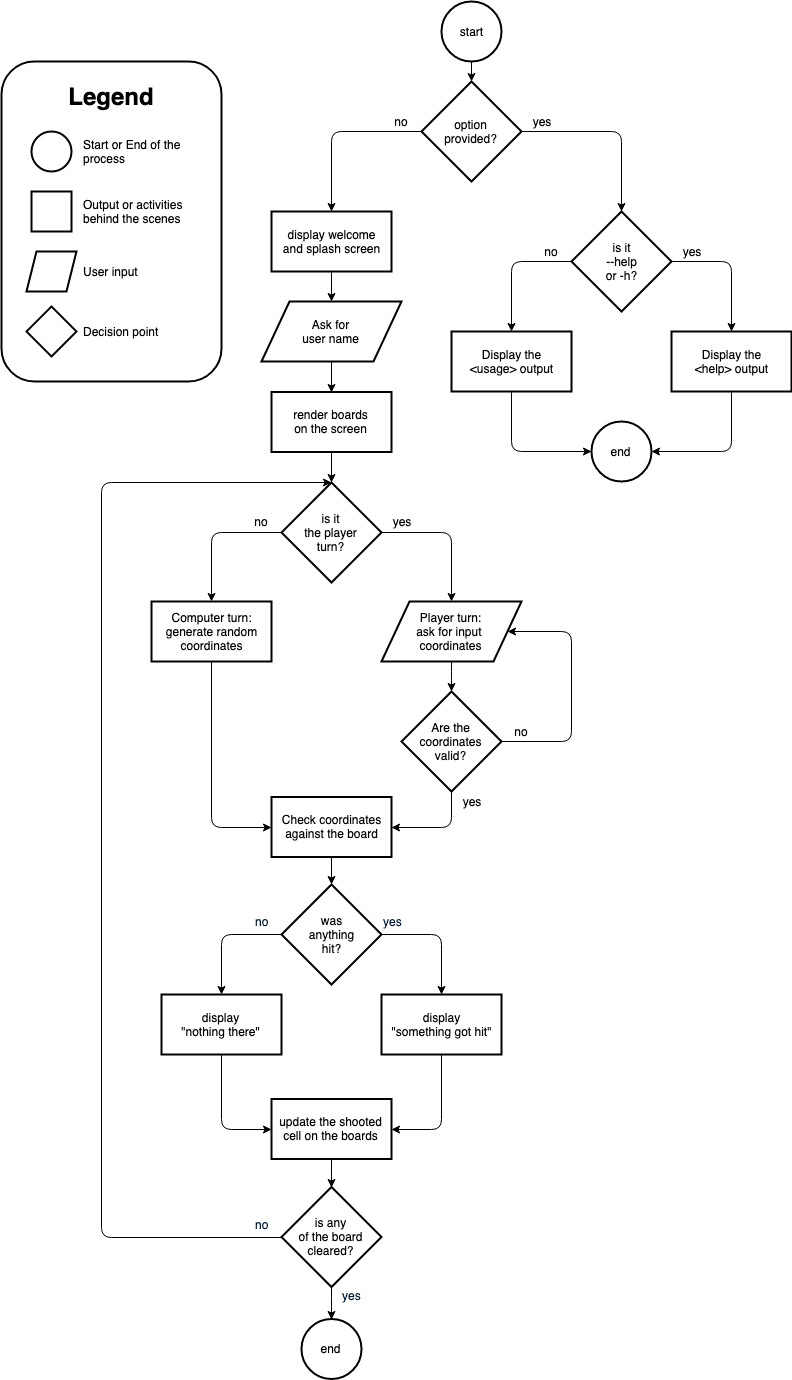

The diagram above was exported from draw.io. Its source (the exported page's mxGraphModel, read from the mxfile embedded in the PNG):
<mxGraphModel dx="946" dy="1349" grid="1" gridSize="10" guides="1" tooltips="1" connect="1" arrows="1" fold="1" page="1" pageScale="1" pageWidth="1169" pageHeight="827" background="#ffffff" math="0" shadow="0">
  <root>
    <mxCell id="0" />
    <mxCell id="1" parent="0" />
    <mxCell id="2" value="" style="rounded=1;whiteSpace=wrap;html=1;strokeWidth=2;fillColor=none;" vertex="1" parent="1">
      <mxGeometry x="310" y="-60" width="220" height="320" as="geometry" />
    </mxCell>
    <mxCell id="3" value="yes" style="text;fontColor=#001933;fontStyle=0;html=1;strokeColor=none;gradientColor=none;fillColor=none;strokeWidth=2;" vertex="1" parent="1">
      <mxGeometry x="690" y="787" width="40" height="26" as="geometry" />
    </mxCell>
    <mxCell id="4" value="no" style="text;fontColor=#001933;fontStyle=0;html=1;strokeColor=none;gradientColor=none;fillColor=none;strokeWidth=2;align=center;" vertex="1" parent="1">
      <mxGeometry x="550" y="787" width="40" height="26" as="geometry" />
    </mxCell>
    <mxCell id="5" style="edgeStyle=orthogonalEdgeStyle;rounded=1;orthogonalLoop=1;jettySize=auto;html=1;entryX=0.5;entryY=0;entryDx=0;entryDy=0;" edge="1" source="6" target="50" parent="1">
      <mxGeometry relative="1" as="geometry" />
    </mxCell>
    <mxCell id="6" value="start" style="ellipse;whiteSpace=wrap;html=1;strokeWidth=2;" vertex="1" parent="1">
      <mxGeometry x="750" y="-120" width="60" height="60" as="geometry" />
    </mxCell>
    <mxCell id="7" style="edgeStyle=orthogonalEdgeStyle;rounded=0;orthogonalLoop=1;jettySize=auto;html=1;entryX=0.5;entryY=0;entryDx=0;entryDy=0;" edge="1" source="8" target="10" parent="1">
      <mxGeometry relative="1" as="geometry" />
    </mxCell>
    <mxCell id="8" value="display welcome&lt;br&gt;and splash screen" style="rounded=0;whiteSpace=wrap;html=1;strokeWidth=2;" vertex="1" parent="1">
      <mxGeometry x="580" y="90" width="120" height="60" as="geometry" />
    </mxCell>
    <mxCell id="9" style="edgeStyle=orthogonalEdgeStyle;rounded=0;orthogonalLoop=1;jettySize=auto;html=1;entryX=0.5;entryY=0;entryDx=0;entryDy=0;" edge="1" source="10" target="12" parent="1">
      <mxGeometry relative="1" as="geometry" />
    </mxCell>
    <mxCell id="10" value="Ask for&lt;br&gt;user name" style="shape=parallelogram;perimeter=parallelogramPerimeter;whiteSpace=wrap;html=1;strokeWidth=2;" vertex="1" parent="1">
      <mxGeometry x="570" y="180" width="140" height="60" as="geometry" />
    </mxCell>
    <mxCell id="11" style="edgeStyle=orthogonalEdgeStyle;rounded=0;orthogonalLoop=1;jettySize=auto;html=1;entryX=0.5;entryY=0;entryDx=0;entryDy=0;" edge="1" source="12" target="27" parent="1">
      <mxGeometry relative="1" as="geometry" />
    </mxCell>
    <mxCell id="12" value="render boards&lt;br&gt;on the screen" style="rounded=0;whiteSpace=wrap;html=1;strokeWidth=2;" vertex="1" parent="1">
      <mxGeometry x="580" y="270.5" width="120" height="60" as="geometry" />
    </mxCell>
    <mxCell id="13" style="edgeStyle=orthogonalEdgeStyle;orthogonalLoop=1;jettySize=auto;html=1;entryX=0.5;entryY=0;entryDx=0;entryDy=0;rounded=1;" edge="1" source="15" target="19" parent="1">
      <mxGeometry relative="1" as="geometry">
        <Array as="points">
          <mxPoint x="750" y="813" />
        </Array>
      </mxGeometry>
    </mxCell>
    <mxCell id="14" style="edgeStyle=orthogonalEdgeStyle;rounded=1;orthogonalLoop=1;jettySize=auto;html=1;entryX=0.5;entryY=0;entryDx=0;entryDy=0;" edge="1" source="15" target="17" parent="1">
      <mxGeometry relative="1" as="geometry">
        <Array as="points">
          <mxPoint x="530" y="813" />
        </Array>
      </mxGeometry>
    </mxCell>
    <mxCell id="15" value="was&lt;br&gt;anything&lt;br&gt;hit?" style="rhombus;whiteSpace=wrap;html=1;strokeWidth=2;" vertex="1" parent="1">
      <mxGeometry x="590" y="763" width="100" height="100" as="geometry" />
    </mxCell>
    <mxCell id="16" style="edgeStyle=orthogonalEdgeStyle;rounded=1;orthogonalLoop=1;jettySize=auto;html=1;entryX=0;entryY=0.5;entryDx=0;entryDy=0;" edge="1" source="17" target="38" parent="1">
      <mxGeometry relative="1" as="geometry" />
    </mxCell>
    <mxCell id="17" value="&lt;span style=&quot;white-space: normal&quot;&gt;display&lt;/span&gt;&lt;br style=&quot;white-space: normal&quot;&gt;&lt;span style=&quot;white-space: normal&quot;&gt;&quot;nothing there&quot;&lt;/span&gt;" style="rounded=0;whiteSpace=wrap;html=1;strokeWidth=2;" vertex="1" parent="1">
      <mxGeometry x="470" y="873" width="120" height="60" as="geometry" />
    </mxCell>
    <mxCell id="18" style="edgeStyle=orthogonalEdgeStyle;rounded=1;orthogonalLoop=1;jettySize=auto;html=1;entryX=1;entryY=0.5;entryDx=0;entryDy=0;" edge="1" source="19" target="38" parent="1">
      <mxGeometry relative="1" as="geometry" />
    </mxCell>
    <mxCell id="19" value="display&lt;br&gt;&quot;something got hit&quot;" style="rounded=0;whiteSpace=wrap;html=1;strokeWidth=2;" vertex="1" parent="1">
      <mxGeometry x="690" y="873" width="120" height="60" as="geometry" />
    </mxCell>
    <mxCell id="20" style="edgeStyle=orthogonalEdgeStyle;rounded=0;orthogonalLoop=1;jettySize=auto;html=1;entryX=0.5;entryY=0;entryDx=0;entryDy=0;" edge="1" source="21" target="15" parent="1">
      <mxGeometry relative="1" as="geometry" />
    </mxCell>
    <mxCell id="21" value="Check coordinates&lt;br&gt;against the board" style="rounded=0;whiteSpace=wrap;html=1;strokeWidth=2;" vertex="1" parent="1">
      <mxGeometry x="580" y="675.5" width="120" height="60" as="geometry" />
    </mxCell>
    <mxCell id="22" style="edgeStyle=orthogonalEdgeStyle;rounded=1;orthogonalLoop=1;jettySize=auto;html=1;entryX=0.5;entryY=0;entryDx=0;entryDy=0;" edge="1" source="24" target="27" parent="1">
      <mxGeometry relative="1" as="geometry">
        <mxPoint x="550" y="361" as="targetPoint" />
        <Array as="points">
          <mxPoint x="410" y="1116" />
          <mxPoint x="410" y="361" />
        </Array>
      </mxGeometry>
    </mxCell>
    <mxCell id="23" style="edgeStyle=orthogonalEdgeStyle;rounded=1;orthogonalLoop=1;jettySize=auto;html=1;entryX=0.5;entryY=0;entryDx=0;entryDy=0;" edge="1" source="24" target="36" parent="1">
      <mxGeometry relative="1" as="geometry">
        <mxPoint x="640" y="1191" as="targetPoint" />
      </mxGeometry>
    </mxCell>
    <mxCell id="24" value="is any&lt;br&gt;of the board cleared?" style="rhombus;whiteSpace=wrap;html=1;strokeWidth=2;" vertex="1" parent="1">
      <mxGeometry x="590" y="1065.5" width="100" height="100" as="geometry" />
    </mxCell>
    <mxCell id="25" style="edgeStyle=orthogonalEdgeStyle;rounded=1;orthogonalLoop=1;jettySize=auto;html=1;entryX=0.5;entryY=0;entryDx=0;entryDy=0;" edge="1" source="27" target="29" parent="1">
      <mxGeometry relative="1" as="geometry">
        <Array as="points">
          <mxPoint x="760" y="411" />
        </Array>
      </mxGeometry>
    </mxCell>
    <mxCell id="26" style="edgeStyle=orthogonalEdgeStyle;rounded=1;orthogonalLoop=1;jettySize=auto;html=1;entryX=0.5;entryY=0;entryDx=0;entryDy=0;" edge="1" source="27" target="31" parent="1">
      <mxGeometry relative="1" as="geometry">
        <Array as="points">
          <mxPoint x="520" y="411" />
        </Array>
      </mxGeometry>
    </mxCell>
    <mxCell id="27" value="is it&lt;br&gt;the player&lt;br&gt;turn?" style="rhombus;whiteSpace=wrap;html=1;strokeWidth=2;" vertex="1" parent="1">
      <mxGeometry x="590" y="361" width="100" height="100" as="geometry" />
    </mxCell>
    <mxCell id="28" style="edgeStyle=orthogonalEdgeStyle;rounded=1;orthogonalLoop=1;jettySize=auto;html=1;entryX=0.5;entryY=0;entryDx=0;entryDy=0;" edge="1" source="29" target="65" parent="1">
      <mxGeometry relative="1" as="geometry" />
    </mxCell>
    <mxCell id="29" value="Player turn:&lt;br&gt;ask for input&amp;nbsp;&lt;br&gt;coordinates" style="shape=parallelogram;perimeter=parallelogramPerimeter;whiteSpace=wrap;html=1;strokeWidth=2;" vertex="1" parent="1">
      <mxGeometry x="690" y="480" width="140" height="60" as="geometry" />
    </mxCell>
    <mxCell id="30" style="edgeStyle=orthogonalEdgeStyle;rounded=1;orthogonalLoop=1;jettySize=auto;html=1;entryX=0;entryY=0.5;entryDx=0;entryDy=0;" edge="1" source="31" target="21" parent="1">
      <mxGeometry relative="1" as="geometry" />
    </mxCell>
    <mxCell id="31" value="Computer turn:&lt;br&gt;generate random&lt;br&gt;coordinates" style="rounded=0;whiteSpace=wrap;html=1;strokeWidth=2;" vertex="1" parent="1">
      <mxGeometry x="460" y="480" width="120" height="60" as="geometry" />
    </mxCell>
    <mxCell id="32" value="yes" style="text;html=1;strokeColor=none;fillColor=none;align=center;verticalAlign=middle;whiteSpace=wrap;rounded=0;" vertex="1" parent="1">
      <mxGeometry x="690" y="390" width="40" height="20" as="geometry" />
    </mxCell>
    <mxCell id="33" value="no" style="text;html=1;strokeColor=none;fillColor=none;align=center;verticalAlign=middle;whiteSpace=wrap;rounded=0;" vertex="1" parent="1">
      <mxGeometry x="550" y="390" width="40" height="20" as="geometry" />
    </mxCell>
    <mxCell id="34" value="no" style="text;fontColor=#001933;fontStyle=0;html=1;strokeColor=none;gradientColor=none;fillColor=none;strokeWidth=2;align=center;" vertex="1" parent="1">
      <mxGeometry x="550" y="1089.5" width="40" height="26" as="geometry" />
    </mxCell>
    <mxCell id="35" value="yes" style="text;fontColor=#001933;fontStyle=0;html=1;strokeColor=none;gradientColor=none;fillColor=none;strokeWidth=2;align=center;" vertex="1" parent="1">
      <mxGeometry x="640" y="1161" width="40" height="26" as="geometry" />
    </mxCell>
    <mxCell id="36" value="end" style="ellipse;whiteSpace=wrap;html=1;strokeWidth=2;" vertex="1" parent="1">
      <mxGeometry x="610" y="1197.5" width="60" height="60" as="geometry" />
    </mxCell>
    <mxCell id="37" style="edgeStyle=orthogonalEdgeStyle;rounded=1;orthogonalLoop=1;jettySize=auto;html=1;entryX=0.5;entryY=0;entryDx=0;entryDy=0;" edge="1" source="38" target="24" parent="1">
      <mxGeometry relative="1" as="geometry" />
    </mxCell>
    <mxCell id="38" value="update the shooted cell on the boards" style="rounded=0;whiteSpace=wrap;html=1;strokeWidth=2;" vertex="1" parent="1">
      <mxGeometry x="580" y="977.5" width="120" height="60" as="geometry" />
    </mxCell>
    <mxCell id="39" value="" style="ellipse;whiteSpace=wrap;html=1;strokeWidth=2;" vertex="1" parent="1">
      <mxGeometry x="340" y="10" width="40" height="40" as="geometry" />
    </mxCell>
    <mxCell id="40" value="" style="rounded=0;whiteSpace=wrap;html=1;strokeWidth=2;" vertex="1" parent="1">
      <mxGeometry x="340" y="70" width="40" height="40" as="geometry" />
    </mxCell>
    <mxCell id="41" value="" style="shape=parallelogram;perimeter=parallelogramPerimeter;whiteSpace=wrap;html=1;strokeWidth=2;" vertex="1" parent="1">
      <mxGeometry x="335" y="130" width="50" height="40" as="geometry" />
    </mxCell>
    <mxCell id="42" value="" style="rhombus;whiteSpace=wrap;html=1;strokeWidth=2;" vertex="1" parent="1">
      <mxGeometry x="335" y="185" width="50" height="50" as="geometry" />
    </mxCell>
    <mxCell id="43" value="Start or End of the process&amp;nbsp;" style="text;html=1;strokeColor=none;fillColor=none;align=left;verticalAlign=middle;whiteSpace=wrap;rounded=0;" vertex="1" parent="1">
      <mxGeometry x="390" y="20" width="110" height="20" as="geometry" />
    </mxCell>
    <mxCell id="44" value="Output or activities behind the scenes" style="text;html=1;strokeColor=none;fillColor=none;align=left;verticalAlign=middle;whiteSpace=wrap;rounded=0;" vertex="1" parent="1">
      <mxGeometry x="390" y="80" width="110" height="20" as="geometry" />
    </mxCell>
    <mxCell id="45" value="User input" style="text;html=1;strokeColor=none;fillColor=none;align=left;verticalAlign=middle;whiteSpace=wrap;rounded=0;" vertex="1" parent="1">
      <mxGeometry x="390" y="140" width="110" height="20" as="geometry" />
    </mxCell>
    <mxCell id="46" value="Decision point" style="text;html=1;strokeColor=none;fillColor=none;align=left;verticalAlign=middle;whiteSpace=wrap;rounded=0;" vertex="1" parent="1">
      <mxGeometry x="390" y="200" width="110" height="20" as="geometry" />
    </mxCell>
    <mxCell id="47" value="&lt;font style=&quot;font-size: 24px&quot;&gt;&lt;b&gt;Legend&lt;/b&gt;&lt;/font&gt;" style="text;html=1;strokeColor=none;fillColor=none;align=center;verticalAlign=middle;whiteSpace=wrap;rounded=0;" vertex="1" parent="1">
      <mxGeometry x="340" y="-40" width="160" height="30" as="geometry" />
    </mxCell>
    <mxCell id="48" style="edgeStyle=orthogonalEdgeStyle;rounded=1;orthogonalLoop=1;jettySize=auto;html=1;entryX=0.5;entryY=0;entryDx=0;entryDy=0;" edge="1" source="50" target="55" parent="1">
      <mxGeometry relative="1" as="geometry" />
    </mxCell>
    <mxCell id="49" style="edgeStyle=orthogonalEdgeStyle;rounded=1;orthogonalLoop=1;jettySize=auto;html=1;entryX=0.5;entryY=0;entryDx=0;entryDy=0;" edge="1" source="50" target="8" parent="1">
      <mxGeometry relative="1" as="geometry">
        <mxPoint x="440" y="-180" as="targetPoint" />
      </mxGeometry>
    </mxCell>
    <mxCell id="50" value="option&lt;br&gt;provided?" style="rhombus;whiteSpace=wrap;html=1;strokeWidth=2;" vertex="1" parent="1">
      <mxGeometry x="730" y="-40" width="100" height="100" as="geometry" />
    </mxCell>
    <mxCell id="51" style="edgeStyle=orthogonalEdgeStyle;rounded=1;orthogonalLoop=1;jettySize=auto;html=1;entryX=1;entryY=0.5;entryDx=0;entryDy=0;" edge="1" source="52" target="58" parent="1">
      <mxGeometry relative="1" as="geometry">
        <Array as="points">
          <mxPoint x="1040" y="330" />
        </Array>
      </mxGeometry>
    </mxCell>
    <mxCell id="52" value="Display the&lt;br&gt;&amp;lt;help&amp;gt; output" style="rounded=0;whiteSpace=wrap;html=1;strokeWidth=2;" vertex="1" parent="1">
      <mxGeometry x="980" y="210" width="120" height="60" as="geometry" />
    </mxCell>
    <mxCell id="53" style="edgeStyle=orthogonalEdgeStyle;rounded=1;orthogonalLoop=1;jettySize=auto;html=1;entryX=0.5;entryY=0;entryDx=0;entryDy=0;" edge="1" source="55" target="52" parent="1">
      <mxGeometry relative="1" as="geometry">
        <Array as="points">
          <mxPoint x="1040" y="140" />
        </Array>
      </mxGeometry>
    </mxCell>
    <mxCell id="54" style="edgeStyle=orthogonalEdgeStyle;rounded=1;orthogonalLoop=1;jettySize=auto;html=1;entryX=0.5;entryY=0;entryDx=0;entryDy=0;" edge="1" source="55" target="57" parent="1">
      <mxGeometry relative="1" as="geometry">
        <Array as="points">
          <mxPoint x="820" y="140" />
        </Array>
      </mxGeometry>
    </mxCell>
    <mxCell id="55" value="is it&lt;br&gt;--help&lt;br&gt;or -h?" style="rhombus;whiteSpace=wrap;html=1;strokeWidth=2;" vertex="1" parent="1">
      <mxGeometry x="880" y="90" width="100" height="100" as="geometry" />
    </mxCell>
    <mxCell id="56" style="edgeStyle=orthogonalEdgeStyle;rounded=1;orthogonalLoop=1;jettySize=auto;html=1;entryX=0;entryY=0.5;entryDx=0;entryDy=0;" edge="1" source="57" target="58" parent="1">
      <mxGeometry relative="1" as="geometry">
        <Array as="points">
          <mxPoint x="820" y="330" />
        </Array>
      </mxGeometry>
    </mxCell>
    <mxCell id="57" value="Display the&lt;br&gt;&amp;lt;usage&amp;gt; output" style="rounded=0;whiteSpace=wrap;html=1;strokeWidth=2;" vertex="1" parent="1">
      <mxGeometry x="760" y="210" width="120" height="60" as="geometry" />
    </mxCell>
    <mxCell id="58" value="end" style="ellipse;whiteSpace=wrap;html=1;strokeWidth=2;" vertex="1" parent="1">
      <mxGeometry x="900" y="300" width="60" height="60" as="geometry" />
    </mxCell>
    <mxCell id="59" value="yes" style="text;html=1;strokeColor=none;fillColor=none;align=center;verticalAlign=middle;whiteSpace=wrap;rounded=0;" vertex="1" parent="1">
      <mxGeometry x="980" y="120" width="40" height="20" as="geometry" />
    </mxCell>
    <mxCell id="60" value="no" style="text;html=1;strokeColor=none;fillColor=none;align=center;verticalAlign=middle;whiteSpace=wrap;rounded=0;" vertex="1" parent="1">
      <mxGeometry x="840" y="120" width="40" height="20" as="geometry" />
    </mxCell>
    <mxCell id="61" value="yes" style="text;html=1;strokeColor=none;fillColor=none;align=center;verticalAlign=middle;whiteSpace=wrap;rounded=0;" vertex="1" parent="1">
      <mxGeometry x="830" y="-10" width="40" height="20" as="geometry" />
    </mxCell>
    <mxCell id="62" value="no" style="text;html=1;strokeColor=none;fillColor=none;align=center;verticalAlign=middle;whiteSpace=wrap;rounded=0;" vertex="1" parent="1">
      <mxGeometry x="690" y="-10" width="40" height="20" as="geometry" />
    </mxCell>
    <mxCell id="63" style="edgeStyle=orthogonalEdgeStyle;rounded=1;orthogonalLoop=1;jettySize=auto;html=1;entryX=1;entryY=0.5;entryDx=0;entryDy=0;" edge="1" source="65" target="21" parent="1">
      <mxGeometry relative="1" as="geometry">
        <Array as="points">
          <mxPoint x="760" y="706" />
        </Array>
      </mxGeometry>
    </mxCell>
    <mxCell id="64" style="edgeStyle=orthogonalEdgeStyle;rounded=1;orthogonalLoop=1;jettySize=auto;html=1;entryX=1;entryY=0.5;entryDx=0;entryDy=0;" edge="1" source="65" target="29" parent="1">
      <mxGeometry relative="1" as="geometry">
        <Array as="points">
          <mxPoint x="880" y="620" />
          <mxPoint x="880" y="510" />
        </Array>
      </mxGeometry>
    </mxCell>
    <mxCell id="65" value="Are the coordinates&lt;br&gt;valid?" style="rhombus;whiteSpace=wrap;html=1;strokeWidth=2;" vertex="1" parent="1">
      <mxGeometry x="710" y="570" width="100" height="100" as="geometry" />
    </mxCell>
    <mxCell id="66" value="yes" style="text;html=1;strokeColor=none;fillColor=none;align=center;verticalAlign=middle;whiteSpace=wrap;rounded=0;" vertex="1" parent="1">
      <mxGeometry x="760" y="670" width="40" height="20" as="geometry" />
    </mxCell>
    <mxCell id="67" value="no" style="text;html=1;strokeColor=none;fillColor=none;align=center;verticalAlign=middle;whiteSpace=wrap;rounded=0;" vertex="1" parent="1">
      <mxGeometry x="810" y="600" width="40" height="20" as="geometry" />
    </mxCell>
  </root>
</mxGraphModel>